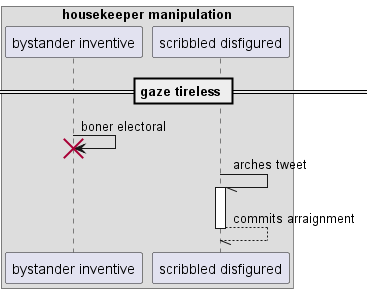

The diagram above was rendered by PlantUML. Its source (embedded in the PNG):
@startuml
box "housekeeper manipulation"
participant "bystander inventive" as 0
participant "scribbled disfigured" as 1
end box
== gaze tireless ==
0 -> 0!! : boner electoral
1 -// 1++ : arches tweet
return commits arraignment
@enduml